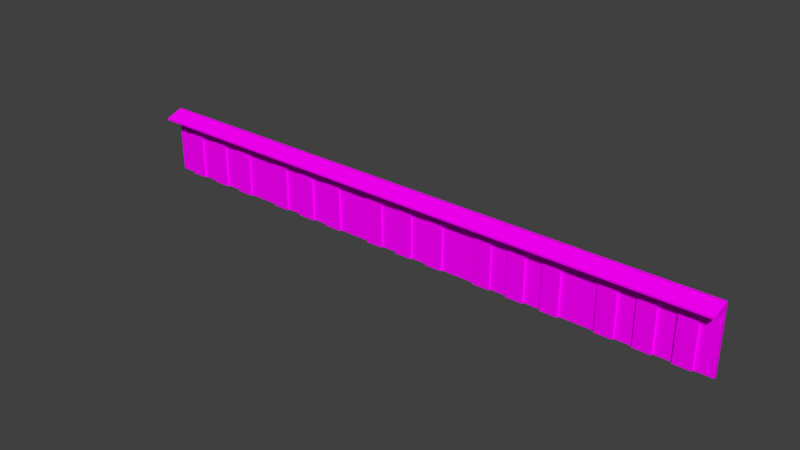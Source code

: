 # Source: stand_v4.blend  (saved by Blender 2.79.0; exported with 4.5.12 LTS)
import bpy
from mathutils import Matrix  # noqa: F401  (used for matrix-valued properties, if any)

bpy.ops.wm.read_factory_settings(use_empty=True)
scene = bpy.context.scene
scene.name = 'Scene'

# ---- collections
col_collection_1 = bpy.data.collections.new('Collection 1'); scene.collection.children.link(col_collection_1)

# ---- images (referenced by path relative to the original .blend; pixels are not part of the script)
import os
ASSET_DIR = os.environ.get("B2B_ASSET_DIR", "")  # directory of the original .blend (textures are referenced by path, not embedded)
HERE = os.path.dirname(os.path.abspath(__file__))  # packed textures are extracted next to this script under _unpacked/

def load_image(name, relpath, width, height, colorspace="sRGB"):
    """Load a texture the original file referenced (path relative to the .blend, or extracted next to this script)."""
    p = next((c for c in (os.path.join(HERE, relpath), os.path.join(ASSET_DIR, relpath)) if relpath and os.path.exists(c)), "")
    if p:
        img = bpy.data.images.load(p, check_existing=True)
        img.name = name
    else:  # same state as the original file: an image datablock whose file is absent (Cycles renders it pink)
        img = bpy.data.images.new(name, width, height)
        img.source = "FILE"
        img.filepath = "//" + (relpath or name)
    img.colorspace_settings.name = colorspace
    return img
img_wood_planks_new_0001_02_preview_jpg = load_image('wood_planks_new_0001_02_preview.jpg', 'wood_planks_new_0001_02_preview.jpg', 1024, 1024, 'sRGB')

# ---- materials (node trees are filled in below, after node groups)
mat_material = bpy.data.materials.new('Material')
mat_material.alpha_threshold = 0.0
mat_material.roughness = 0.5
mat_material.line_color = (0.0, 0.0, 0.0, 1.0)

# ---- material node trees
mat_material.use_nodes = True; mat_material.node_tree.nodes.clear()
_N = mat_material.node_tree.nodes; _L = mat_material.node_tree.links
n0 = _N.new('ShaderNodeOutputMaterial'); n0.name = 'Material Output'; n0.location = (300, 300)
n1 = _N.new('ShaderNodeBsdfDiffuse'); n1.name = 'Diffuse BSDF'; n1.location = (10, 300)
n2 = _N.new('ShaderNodeTexImage'); n2.name = 'Image Texture'; n2.location = (-180, 300)
n2.width = 140
n2.image = img_wood_planks_new_0001_02_preview_jpg
_L.new(n1.outputs[0], n0.inputs[0])
_L.new(n2.outputs[0], n1.inputs[0])
n0.is_active_output = True

# ---- world
world_world = bpy.data.worlds.new('World'); scene.world = world_world
world_world.color = (0.05088, 0.05088, 0.05088)
world_world.use_sun_shadow = False
world_world.sun_shadow_jitter_overblur = 0.0
world_world.cycles.sampling_method = 'MANUAL'

# ---- meshes
me_cube = bpy.data.meshes.new('Cube')
me_cube.from_pydata([(1.0, -0.2173, 0.02175), (1.0, -0.2704, 0.02175), (-1.0, -0.2704, 0.02175), (-1.0, -0.2173, 0.02175), (1.0, -0.2173, 1.0), (1.0, -0.2704, 1.0), (-1.0, -0.2704, 1.0), (-1.0, -0.2173, 1.0), (0.7143, -0.2173, 0.02175), (0.4286, -0.2173, 0.02175), (0.1429, -0.2173, 0.02175), (-0.1429, -0.2173, 0.02175), (-0.4286, -0.2173, 0.02175), (-0.7143, -0.2173, 0.02175), (0.7143, -0.2704, 0.02175), (0.4286, -0.2704, 0.02175), (0.1429, -0.2704, 0.02175), (-0.1429, -0.2704, 0.02175), (-0.4286, -0.2704, 0.02175), (-0.7143, -0.2704, 0.02175), (0.7143, -0.2173, 1.0), (0.4286, -0.2173, 1.0), (0.1429, -0.2173, 1.0), (-0.1429, -0.2173, 1.0), (-0.4286, -0.2173, 1.0), (-0.7143, -0.2173, 1.0), (0.7143, -0.2704, 1.0), (0.4286, -0.2704, 1.0), (0.1429, -0.2704, 1.0), (-0.1429, -0.2704, 1.0), (-0.4286, -0.2704, 1.0), (-0.7143, -0.2704, 1.0), (0.7143, -0.3053, 0.02175), (0.4286, -0.3053, 0.02175), (0.1429, -0.3053, 0.02175), (-0.1429, -0.3053, 0.02175), (-0.4286, -0.3053, 0.02175), (-0.7143, -0.3053, 0.02175), (0.7143, -0.3053, 1.0), (0.4286, -0.3053, 1.0), (0.1429, -0.3053, 1.0), (-0.1429, -0.3053, 1.0), (-0.4286, -0.3053, 1.0), (-0.7143, -0.3053, 1.0), (-0.9997, -0.528, 1.0), (1.0, -0.528, 1.0), (-0.9997, -0.271, 1.127), (1.0, -0.271, 1.127), (-0.9997, -0.528, 1.033), (1.0, -0.528, 1.033), (-0.9997, -0.2175, 1.127), (1.0, -0.2175, 1.127), (3.0, -0.2173, 0.02175), (3.0, -0.2704, 0.02175), (1.0, -0.2704, 0.02175), (1.0, -0.2173, 0.02175), (3.0, -0.2173, 1.0), (3.0, -0.2704, 1.0), (1.0, -0.2704, 1.0), (1.0, -0.2173, 1.0), (2.715, -0.2173, 0.02175), (2.429, -0.2173, 0.02175), (2.143, -0.2173, 0.02175), (1.857, -0.2173, 0.02175), (1.572, -0.2173, 0.02175), (1.286, -0.2173, 0.02175), (2.715, -0.2704, 0.02175), (2.429, -0.2704, 0.02175), (2.143, -0.2704, 0.02175), (1.857, -0.2704, 0.02175), (1.572, -0.2704, 0.02175), (1.286, -0.2704, 0.02175), (2.715, -0.2173, 1.0), (2.429, -0.2173, 1.0), (2.143, -0.2173, 1.0), (1.857, -0.2173, 1.0), (1.572, -0.2173, 1.0), (1.286, -0.2173, 1.0), (2.715, -0.2704, 1.0), (2.429, -0.2704, 1.0), (2.143, -0.2704, 1.0), (1.857, -0.2704, 1.0), (1.572, -0.2704, 1.0), (1.286, -0.2704, 1.0), (2.715, -0.3053, 0.02175), (2.429, -0.3053, 0.02175), (2.143, -0.3053, 0.02175), (1.857, -0.3053, 0.02175), (1.572, -0.3053, 0.02175), (1.286, -0.3053, 0.02175), (2.715, -0.3053, 1.0), (2.429, -0.3053, 1.0), (2.143, -0.3053, 1.0), (1.857, -0.3053, 1.0), (1.572, -0.3053, 1.0), (1.286, -0.3053, 1.0), (1.001, -0.528, 1.0), (3.001, -0.528, 1.0), (1.001, -0.271, 1.127), (3.001, -0.271, 1.127), (1.001, -0.528, 1.033), (3.001, -0.528, 1.033), (1.001, -0.2175, 1.127), (3.001, -0.2175, 1.127), (5.001, -0.2173, 0.02175), (5.001, -0.2704, 0.02175), (3.001, -0.2704, 0.02175), (3.001, -0.2173, 0.02175), (5.001, -0.2173, 1.0), (5.001, -0.2704, 1.0), (3.001, -0.2704, 1.0), (3.001, -0.2173, 1.0), (4.715, -0.2173, 0.02175), (4.429, -0.2173, 0.02175), (4.143, -0.2173, 0.02175), (3.858, -0.2173, 0.02175), (3.572, -0.2173, 0.02175), (3.286, -0.2173, 0.02175), (4.715, -0.2704, 0.02175), (4.429, -0.2704, 0.02175), (4.143, -0.2704, 0.02175), (3.858, -0.2704, 0.02175), (3.572, -0.2704, 0.02175), (3.286, -0.2704, 0.02175), (4.715, -0.2173, 1.0), (4.429, -0.2173, 1.0), (4.143, -0.2173, 1.0), (3.858, -0.2173, 1.0), (3.572, -0.2173, 1.0), (3.286, -0.2173, 1.0), (4.715, -0.2704, 1.0), (4.429, -0.2704, 1.0), (4.143, -0.2704, 1.0), (3.858, -0.2704, 1.0), (3.572, -0.2704, 1.0), (3.286, -0.2704, 1.0), (4.715, -0.3053, 0.02175), (4.429, -0.3053, 0.02175), (4.143, -0.3053, 0.02175), (3.858, -0.3053, 0.02175), (3.572, -0.3053, 0.02175), (3.286, -0.3053, 0.02175), (4.715, -0.3053, 1.0), (4.429, -0.3053, 1.0), (4.143, -0.3053, 1.0), (3.858, -0.3053, 1.0), (3.572, -0.3053, 1.0), (3.286, -0.3053, 1.0), (3.001, -0.528, 1.0), (5.001, -0.528, 1.0), (3.001, -0.271, 1.127), (5.001, -0.271, 1.127), (3.001, -0.528, 1.033), (5.001, -0.528, 1.033), (3.001, -0.2175, 1.127), (5.001, -0.2175, 1.127), (7.001, -0.2173, 0.02175), (7.001, -0.2704, 0.02175), (5.001, -0.2704, 0.02175), (5.001, -0.2173, 0.02175), (7.001, -0.2173, 1.0), (7.001, -0.2704, 1.0), (5.001, -0.2704, 1.0), (5.001, -0.2173, 1.0), (6.715, -0.2173, 0.02175), (6.429, -0.2173, 0.02175), (6.144, -0.2173, 0.02175), (5.858, -0.2173, 0.02175), (5.572, -0.2173, 0.02175), (5.286, -0.2173, 0.02175), (6.715, -0.2704, 0.02175), (6.429, -0.2704, 0.02175), (6.144, -0.2704, 0.02175), (5.858, -0.2704, 0.02175), (5.572, -0.2704, 0.02175), (5.286, -0.2704, 0.02175), (6.715, -0.2173, 1.0), (6.429, -0.2173, 1.0), (6.144, -0.2173, 1.0), (5.858, -0.2173, 1.0), (5.572, -0.2173, 1.0), (5.286, -0.2173, 1.0), (6.715, -0.2704, 1.0), (6.429, -0.2704, 1.0), (6.144, -0.2704, 1.0), (5.858, -0.2704, 1.0), (5.572, -0.2704, 1.0), (5.286, -0.2704, 1.0), (6.715, -0.3053, 0.02175), (6.429, -0.3053, 0.02175), (6.144, -0.3053, 0.02175), (5.858, -0.3053, 0.02175), (5.572, -0.3053, 0.02175), (5.286, -0.3053, 0.02175), (6.715, -0.3053, 1.0), (6.429, -0.3053, 1.0), (6.144, -0.3053, 1.0), (5.858, -0.3053, 1.0), (5.572, -0.3053, 1.0), (5.286, -0.3053, 1.0), (5.001, -0.528, 1.0), (7.001, -0.528, 1.0), (5.001, -0.271, 1.127), (7.001, -0.271, 1.127), (5.001, -0.528, 1.033), (7.001, -0.528, 1.033), (5.001, -0.2175, 1.127), (7.001, -0.2175, 1.127), (9.001, -0.2173, 0.02175), (9.001, -0.2704, 0.02175), (7.001, -0.2704, 0.02175), (7.001, -0.2173, 0.02175), (9.001, -0.2173, 1.0), (9.001, -0.2704, 1.0), (7.001, -0.2704, 1.0), (7.001, -0.2173, 1.0), (8.715, -0.2173, 0.02175), (8.43, -0.2173, 0.02175), (8.144, -0.2173, 0.02175), (7.858, -0.2173, 0.02175), (7.572, -0.2173, 0.02175), (7.287, -0.2173, 0.02175), (8.715, -0.2704, 0.02175), (8.43, -0.2704, 0.02175), (8.144, -0.2704, 0.02175), (7.858, -0.2704, 0.02175), (7.572, -0.2704, 0.02175), (7.287, -0.2704, 0.02175), (8.715, -0.2173, 1.0), (8.43, -0.2173, 1.0), (8.144, -0.2173, 1.0), (7.858, -0.2173, 1.0), (7.572, -0.2173, 1.0), (7.287, -0.2173, 1.0), (8.715, -0.2704, 1.0), (8.43, -0.2704, 1.0), (8.144, -0.2704, 1.0), (7.858, -0.2704, 1.0), (7.572, -0.2704, 1.0), (7.287, -0.2704, 1.0), (8.715, -0.3053, 0.02175), (8.43, -0.3053, 0.02175), (8.144, -0.3053, 0.02175), (7.858, -0.3053, 0.02175), (7.572, -0.3053, 0.02175), (7.287, -0.3053, 0.02175), (8.715, -0.3053, 1.0), (8.43, -0.3053, 1.0), (8.144, -0.3053, 1.0), (7.858, -0.3053, 1.0), (7.572, -0.3053, 1.0), (7.287, -0.3053, 1.0), (7.001, -0.528, 1.0), (9.001, -0.528, 1.0), (7.001, -0.271, 1.127), (9.001, -0.271, 1.127), (7.001, -0.528, 1.033), (9.001, -0.528, 1.033), (7.001, -0.2175, 1.127), (9.001, -0.2175, 1.127)], [], [(13, 19, 2, 3), (25, 7, 6, 31), (0, 4, 5, 1), (19, 31, 6, 2), (2, 6, 7, 3), (25, 13, 3, 7), (4, 0, 8, 20), (20, 8, 9, 21), (21, 9, 10, 22), (22, 10, 11, 23), (23, 11, 12, 24), (24, 12, 13, 25), (1, 5, 26, 14), (17, 16, 34, 35), (15, 27, 28, 16), (26, 27, 39, 38), (17, 29, 30, 18), (16, 28, 40, 34), (4, 20, 26, 5), (20, 21, 27, 26), (21, 22, 28, 27), (22, 23, 29, 28), (23, 24, 30, 29), (24, 25, 31, 30), (0, 1, 14, 8), (8, 14, 15, 9), (9, 15, 16, 10), (10, 16, 17, 11), (11, 17, 18, 12), (12, 18, 19, 13), (32, 38, 39, 33), (34, 40, 41, 35), (36, 42, 43, 37), (29, 17, 35, 41), (30, 31, 43, 42), (14, 26, 38, 32), (18, 30, 42, 36), (15, 14, 32, 33), (27, 15, 33, 39), (28, 29, 41, 40), (19, 18, 36, 37), (31, 19, 37, 43), (6, 7, 4, 5), (46, 47, 51, 50), (4, 7, 50, 51), (44, 45, 49, 48), (5, 4, 51, 47), (6, 44, 48, 46), (7, 6, 46, 50), (45, 5, 47, 49), (48, 49, 47, 46), (44, 6, 5, 45), (65, 71, 54, 55), (77, 59, 58, 83), (52, 56, 57, 53), (71, 83, 58, 54), (54, 58, 59, 55), (77, 65, 55, 59), (56, 52, 60, 72), (72, 60, 61, 73), (73, 61, 62, 74), (74, 62, 63, 75), (75, 63, 64, 76), (76, 64, 65, 77), (53, 57, 78, 66), (69, 68, 86, 87), (67, 79, 80, 68), (78, 79, 91, 90), (69, 81, 82, 70), (68, 80, 92, 86), (56, 72, 78, 57), (72, 73, 79, 78), (73, 74, 80, 79), (74, 75, 81, 80), (75, 76, 82, 81), (76, 77, 83, 82), (52, 53, 66, 60), (60, 66, 67, 61), (61, 67, 68, 62), (62, 68, 69, 63), (63, 69, 70, 64), (64, 70, 71, 65), (84, 90, 91, 85), (86, 92, 93, 87), (88, 94, 95, 89), (81, 69, 87, 93), (82, 83, 95, 94), (66, 78, 90, 84), (70, 82, 94, 88), (67, 66, 84, 85), (79, 67, 85, 91), (80, 81, 93, 92), (71, 70, 88, 89), (83, 71, 89, 95), (58, 59, 56, 57), (98, 99, 103, 102), (56, 59, 102, 103), (96, 97, 101, 100), (57, 56, 103, 99), (58, 96, 100, 98), (59, 58, 98, 102), (97, 57, 99, 101), (100, 101, 99, 98), (96, 58, 57, 97), (117, 123, 106, 107), (129, 111, 110, 135), (104, 108, 109, 105), (123, 135, 110, 106), (106, 110, 111, 107), (129, 117, 107, 111), (108, 104, 112, 124), (124, 112, 113, 125), (125, 113, 114, 126), (126, 114, 115, 127), (127, 115, 116, 128), (128, 116, 117, 129), (105, 109, 130, 118), (121, 120, 138, 139), (119, 131, 132, 120), (130, 131, 143, 142), (121, 133, 134, 122), (120, 132, 144, 138), (108, 124, 130, 109), (124, 125, 131, 130), (125, 126, 132, 131), (126, 127, 133, 132), (127, 128, 134, 133), (128, 129, 135, 134), (104, 105, 118, 112), (112, 118, 119, 113), (113, 119, 120, 114), (114, 120, 121, 115), (115, 121, 122, 116), (116, 122, 123, 117), (136, 142, 143, 137), (138, 144, 145, 139), (140, 146, 147, 141), (133, 121, 139, 145), (134, 135, 147, 146), (118, 130, 142, 136), (122, 134, 146, 140), (119, 118, 136, 137), (131, 119, 137, 143), (132, 133, 145, 144), (123, 122, 140, 141), (135, 123, 141, 147), (110, 111, 108, 109), (150, 151, 155, 154), (108, 111, 154, 155), (148, 149, 153, 152), (109, 108, 155, 151), (110, 148, 152, 150), (111, 110, 150, 154), (149, 109, 151, 153), (152, 153, 151, 150), (148, 110, 109, 149), (169, 175, 158, 159), (181, 163, 162, 187), (156, 160, 161, 157), (175, 187, 162, 158), (158, 162, 163, 159), (181, 169, 159, 163), (160, 156, 164, 176), (176, 164, 165, 177), (177, 165, 166, 178), (178, 166, 167, 179), (179, 167, 168, 180), (180, 168, 169, 181), (157, 161, 182, 170), (173, 172, 190, 191), (171, 183, 184, 172), (182, 183, 195, 194), (173, 185, 186, 174), (172, 184, 196, 190), (160, 176, 182, 161), (176, 177, 183, 182), (177, 178, 184, 183), (178, 179, 185, 184), (179, 180, 186, 185), (180, 181, 187, 186), (156, 157, 170, 164), (164, 170, 171, 165), (165, 171, 172, 166), (166, 172, 173, 167), (167, 173, 174, 168), (168, 174, 175, 169), (188, 194, 195, 189), (190, 196, 197, 191), (192, 198, 199, 193), (185, 173, 191, 197), (186, 187, 199, 198), (170, 182, 194, 188), (174, 186, 198, 192), (171, 170, 188, 189), (183, 171, 189, 195), (184, 185, 197, 196), (175, 174, 192, 193), (187, 175, 193, 199), (162, 163, 160, 161), (202, 203, 207, 206), (160, 163, 206, 207), (200, 201, 205, 204), (161, 160, 207, 203), (162, 200, 204, 202), (163, 162, 202, 206), (201, 161, 203, 205), (204, 205, 203, 202), (200, 162, 161, 201), (221, 227, 210, 211), (233, 215, 214, 239), (208, 212, 213, 209), (227, 239, 214, 210), (210, 214, 215, 211), (233, 221, 211, 215), (212, 208, 216, 228), (228, 216, 217, 229), (229, 217, 218, 230), (230, 218, 219, 231), (231, 219, 220, 232), (232, 220, 221, 233), (209, 213, 234, 222), (225, 224, 242, 243), (223, 235, 236, 224), (234, 235, 247, 246), (225, 237, 238, 226), (224, 236, 248, 242), (212, 228, 234, 213), (228, 229, 235, 234), (229, 230, 236, 235), (230, 231, 237, 236), (231, 232, 238, 237), (232, 233, 239, 238), (208, 209, 222, 216), (216, 222, 223, 217), (217, 223, 224, 218), (218, 224, 225, 219), (219, 225, 226, 220), (220, 226, 227, 221), (240, 246, 247, 241), (242, 248, 249, 243), (244, 250, 251, 245), (237, 225, 243, 249), (238, 239, 251, 250), (222, 234, 246, 240), (226, 238, 250, 244), (223, 222, 240, 241), (235, 223, 241, 247), (236, 237, 249, 248), (227, 226, 244, 245), (239, 227, 245, 251), (214, 215, 212, 213), (254, 255, 259, 258), (212, 215, 258, 259), (252, 253, 257, 256), (213, 212, 259, 255), (214, 252, 256, 254), (215, 214, 254, 258), (253, 213, 255, 257), (256, 257, 255, 254), (252, 214, 213, 253)])
_uv = me_cube.uv_layers.new(name='UVMap')
_uv.uv.foreach_set('vector', [0.6324, 0.552, 0.7329, 0.552, 0.7329, 0.644, 0.6324, 0.644, 0.8535, 0.552, 0.8535, 0.644, 0.7531, 0.644, 0.7531, 0.552, 0.1744, 0.644, 0.1749, 0.959, 0.07443, 0.9592, 0.07389, 0.6442, 0.8677, 0.8754, 0.8677, 0.3831, 0.9967, 0.3831, 0.9967, 0.8754, 0.5314, 0.9998, 0.5319, 0.6848, 0.6324, 0.685, 0.6319, 1.0, 3.444e-08, 0.552, 0.2826, 0.552, 0.2826, 0.644, 1.722e-08, 0.644, 5.166e-08, 0.0, 0.2826, 1.535e-07, 0.2826, 0.092, 1.722e-08, 0.092, 1.722e-08, 0.092, 0.2826, 0.092, 0.2826, 0.184, 0.0, 0.184, 0.0, 0.184, 0.2826, 0.184, 0.2826, 0.276, 3.444e-08, 0.276, 3.444e-08, 0.276, 0.2826, 0.276, 0.2826, 0.368, 3.444e-08, 0.368, 3.444e-08, 0.368, 0.2826, 0.368, 0.2826, 0.46, 5.166e-08, 0.46, 5.166e-08, 0.46, 0.2826, 0.46, 0.2826, 0.552, 3.444e-08, 0.552, -0.001392, 0.8753, -0.001392, 0.3829, 0.1276, 0.3829, 0.1276, 0.8753, 0.7329, 0.368, 0.7329, 0.276, 0.743, 0.276, 0.743, 0.368, 0.2328, 0.8735, 0.2328, 0.3811, 0.3618, 0.3811, 0.3618, 0.8735, 0.7531, 0.092, 0.7531, 0.184, 0.743, 0.184, 0.743, 0.092, 0.4233, 0.8744, 0.4233, 0.3821, 0.5523, 0.3821, 0.5523, 0.8744, 0.5949, 0.8806, 0.004377, 0.8806, 0.004377, 0.8617, 0.5949, 0.8617, 0.8535, 0.0, 0.8535, 0.092, 0.7531, 0.092, 0.7531, 3.647e-07, 0.8535, 0.092, 0.8535, 0.184, 0.7531, 0.184, 0.7531, 0.092, 0.8535, 0.184, 0.8535, 0.276, 0.7531, 0.276, 0.7531, 0.184, 0.8535, 0.276, 0.8535, 0.368, 0.7531, 0.368, 0.7531, 0.276, 0.8535, 0.368, 0.8535, 0.46, 0.7531, 0.46, 0.7531, 0.368, 0.8535, 0.46, 0.8535, 0.552, 0.7531, 0.552, 0.7531, 0.46, 0.6324, 0.0, 0.7329, 0.0, 0.7329, 0.092, 0.6324, 0.092, 0.6324, 0.092, 0.7329, 0.092, 0.7329, 0.184, 0.6324, 0.184, 0.6324, 0.184, 0.7329, 0.184, 0.7329, 0.276, 0.6324, 0.276, 0.6324, 0.276, 0.7329, 0.276, 0.7329, 0.368, 0.6324, 0.368, 0.6324, 0.368, 0.7329, 0.368, 0.7329, 0.46, 0.6324, 0.46, 0.6324, 0.46, 0.7329, 0.46, 0.7329, 0.552, 0.6324, 0.552, 0.9995, 0.8742, 0.5105, 0.8742, 0.5105, 0.7513, 0.9995, 0.7513, 0.9997, 0.3733, 0.5081, 0.3733, 0.5081, 0.2508, 0.9997, 0.2508, 0.9998, 0.6233, 0.5081, 0.6233, 0.5081, 0.4984, 0.9998, 0.4984, 0.5949, 0.7976, 0.004377, 0.7976, 0.004377, 0.7787, 0.5949, 0.7787, 0.7531, 0.46, 0.7531, 0.552, 0.743, 0.552, 0.743, 0.46, 0.004377, 0.7413, 0.5949, 0.7413, 0.5949, 0.7603, 0.004377, 0.7603, 0.004377, 0.7976, 0.5949, 0.7976, 0.5949, 0.8166, 0.004377, 0.8166, 0.7329, 0.184, 0.7329, 0.092, 0.743, 0.092, 0.743, 0.184, 0.5949, 0.8523, 0.004377, 0.8523, 0.004377, 0.8334, 0.5949, 0.8334, 0.7531, 0.276, 0.7531, 0.368, 0.743, 0.368, 0.743, 0.276, 0.7329, 0.552, 0.7329, 0.46, 0.743, 0.46, 0.743, 0.552, 0.5949, 0.7413, 0.004377, 0.7413, 0.004377, 0.7224, 0.5949, 0.7224, 0.3831, 0.6441, 0.2826, 0.6441, 0.2826, 8.322e-05, 0.3831, 8.359e-05, 0.8478, 0.3669, 0.1433, 0.3669, 0.1433, 0.2571, 0.8478, 0.2571, 0.9728, 8.318e-05, 0.9728, 0.6441, 0.9361, 0.644, 0.9361, 0.0, 0.00177, 0.5367, 0.9925, 0.5367, 0.9925, 0.5861, 0.00177, 0.5861, 0.07443, 0.9592, 0.1749, 0.959, 0.1749, 1.0, 0.07459, 0.9942, 0.5319, 0.6848, 0.4575, 0.6845, 0.4576, 0.6542, 0.5321, 0.6498, 0.6324, 0.685, 0.5319, 0.6848, 0.5321, 0.6498, 0.6324, 0.644, 0.1538, 0.7658, 0.3603, 0.7649, 0.3608, 0.8618, 0.154, 0.8498, 0.9451, 0.36, 0.05777, 0.36, 0.05777, 0.2573, 0.9451, 0.2573, 0.4575, 0.644, 0.3831, 0.6441, 0.3831, 8.359e-05, 0.4575, 0.0, 0.6324, 0.552, 0.7329, 0.552, 0.7329, 0.644, 0.6324, 0.644, 0.8535, 0.552, 0.8535, 0.644, 0.7531, 0.644, 0.7531, 0.552, 0.1744, 0.644, 0.1749, 0.959, 0.07443, 0.9592, 0.07389, 0.6442, 0.8677, 0.8754, 0.8677, 0.3831, 0.9967, 0.3831, 0.9967, 0.8754, 0.5314, 0.9998, 0.5319, 0.6848, 0.6324, 0.685, 0.6319, 1.0, 3.444e-08, 0.552, 0.2826, 0.552, 0.2826, 0.644, 1.722e-08, 0.644, 5.166e-08, 0.0, 0.2826, 1.535e-07, 0.2826, 0.092, 1.722e-08, 0.092, 1.722e-08, 0.092, 0.2826, 0.092, 0.2826, 0.184, 0.0, 0.184, 0.0, 0.184, 0.2826, 0.184, 0.2826, 0.276, 3.444e-08, 0.276, 3.444e-08, 0.276, 0.2826, 0.276, 0.2826, 0.368, 3.444e-08, 0.368, 3.444e-08, 0.368, 0.2826, 0.368, 0.2826, 0.46, 5.166e-08, 0.46, 5.166e-08, 0.46, 0.2826, 0.46, 0.2826, 0.552, 3.444e-08, 0.552, -0.001392, 0.8753, -0.001392, 0.3829, 0.1276, 0.3829, 0.1276, 0.8753, 0.7329, 0.368, 0.7329, 0.276, 0.743, 0.276, 0.743, 0.368, 0.2328, 0.8735, 0.2328, 0.3811, 0.3618, 0.3811, 0.3618, 0.8735, 0.7531, 0.092, 0.7531, 0.184, 0.743, 0.184, 0.743, 0.092, 0.4233, 0.8744, 0.4233, 0.3821, 0.5523, 0.3821, 0.5523, 0.8744, 0.5949, 0.8806, 0.004377, 0.8806, 0.004377, 0.8617, 0.5949, 0.8617, 0.8535, 0.0, 0.8535, 0.092, 0.7531, 0.092, 0.7531, 3.647e-07, 0.8535, 0.092, 0.8535, 0.184, 0.7531, 0.184, 0.7531, 0.092, 0.8535, 0.184, 0.8535, 0.276, 0.7531, 0.276, 0.7531, 0.184, 0.8535, 0.276, 0.8535, 0.368, 0.7531, 0.368, 0.7531, 0.276, 0.8535, 0.368, 0.8535, 0.46, 0.7531, 0.46, 0.7531, 0.368, 0.8535, 0.46, 0.8535, 0.552, 0.7531, 0.552, 0.7531, 0.46, 0.6324, 0.0, 0.7329, 0.0, 0.7329, 0.092, 0.6324, 0.092, 0.6324, 0.092, 0.7329, 0.092, 0.7329, 0.184, 0.6324, 0.184, 0.6324, 0.184, 0.7329, 0.184, 0.7329, 0.276, 0.6324, 0.276, 0.6324, 0.276, 0.7329, 0.276, 0.7329, 0.368, 0.6324, 0.368, 0.6324, 0.368, 0.7329, 0.368, 0.7329, 0.46, 0.6324, 0.46, 0.6324, 0.46, 0.7329, 0.46, 0.7329, 0.552, 0.6324, 0.552, 0.9995, 0.8742, 0.5105, 0.8742, 0.5105, 0.7513, 0.9995, 0.7513, 0.9997, 0.3733, 0.5081, 0.3733, 0.5081, 0.2508, 0.9997, 0.2508, 0.9998, 0.6233, 0.5081, 0.6233, 0.5081, 0.4984, 0.9998, 0.4984, 0.5949, 0.7976, 0.004377, 0.7976, 0.004377, 0.7787, 0.5949, 0.7787, 0.7531, 0.46, 0.7531, 0.552, 0.743, 0.552, 0.743, 0.46, 0.004377, 0.7413, 0.5949, 0.7413, 0.5949, 0.7603, 0.004377, 0.7603, 0.004377, 0.7976, 0.5949, 0.7976, 0.5949, 0.8166, 0.004377, 0.8166, 0.7329, 0.184, 0.7329, 0.092, 0.743, 0.092, 0.743, 0.184, 0.5949, 0.8523, 0.004377, 0.8523, 0.004377, 0.8334, 0.5949, 0.8334, 0.7531, 0.276, 0.7531, 0.368, 0.743, 0.368, 0.743, 0.276, 0.7329, 0.552, 0.7329, 0.46, 0.743, 0.46, 0.743, 0.552, 0.5949, 0.7413, 0.004377, 0.7413, 0.004377, 0.7224, 0.5949, 0.7224, 0.3831, 0.6441, 0.2826, 0.6441, 0.2826, 8.322e-05, 0.3831, 8.359e-05, 0.8478, 0.3669, 0.1433, 0.3669, 0.1433, 0.2571, 0.8478, 0.2571, 0.9728, 8.318e-05, 0.9728, 0.6441, 0.9361, 0.644, 0.9361, 0.0, 0.00177, 0.5367, 0.9925, 0.5367, 0.9925, 0.5861, 0.00177, 0.5861, 0.07443, 0.9592, 0.1749, 0.959, 0.1749, 1.0, 0.07459, 0.9942, 0.5319, 0.6848, 0.4575, 0.6845, 0.4576, 0.6542, 0.5321, 0.6498, 0.6324, 0.685, 0.5319, 0.6848, 0.5321, 0.6498, 0.6324, 0.644, 0.1538, 0.7658, 0.3603, 0.7649, 0.3608, 0.8618, 0.154, 0.8498, 0.9451, 0.36, 0.05777, 0.36, 0.05777, 0.2573, 0.9451, 0.2573, 0.4575, 0.644, 0.3831, 0.6441, 0.3831, 8.359e-05, 0.4575, 0.0, 0.6324, 0.552, 0.7329, 0.552, 0.7329, 0.644, 0.6324, 0.644, 0.8535, 0.552, 0.8535, 0.644, 0.7531, 0.644, 0.7531, 0.552, 0.1744, 0.644, 0.1749, 0.959, 0.07443, 0.9592, 0.07389, 0.6442, 0.8677, 0.8754, 0.8677, 0.3831, 0.9967, 0.3831, 0.9967, 0.8754, 0.5314, 0.9998, 0.5319, 0.6848, 0.6324, 0.685, 0.6319, 1.0, 3.444e-08, 0.552, 0.2826, 0.552, 0.2826, 0.644, 1.722e-08, 0.644, 5.166e-08, 0.0, 0.2826, 1.535e-07, 0.2826, 0.092, 1.722e-08, 0.092, 1.722e-08, 0.092, 0.2826, 0.092, 0.2826, 0.184, 0.0, 0.184, 0.0, 0.184, 0.2826, 0.184, 0.2826, 0.276, 3.444e-08, 0.276, 3.444e-08, 0.276, 0.2826, 0.276, 0.2826, 0.368, 3.444e-08, 0.368, 3.444e-08, 0.368, 0.2826, 0.368, 0.2826, 0.46, 5.166e-08, 0.46, 5.166e-08, 0.46, 0.2826, 0.46, 0.2826, 0.552, 3.444e-08, 0.552, -0.001392, 0.8753, -0.001392, 0.3829, 0.1276, 0.3829, 0.1276, 0.8753, 0.7329, 0.368, 0.7329, 0.276, 0.743, 0.276, 0.743, 0.368, 0.2328, 0.8735, 0.2328, 0.3811, 0.3618, 0.3811, 0.3618, 0.8735, 0.7531, 0.092, 0.7531, 0.184, 0.743, 0.184, 0.743, 0.092, 0.4233, 0.8744, 0.4233, 0.3821, 0.5523, 0.3821, 0.5523, 0.8744, 0.5949, 0.8806, 0.004377, 0.8806, 0.004377, 0.8617, 0.5949, 0.8617, 0.8535, 0.0, 0.8535, 0.092, 0.7531, 0.092, 0.7531, 3.647e-07, 0.8535, 0.092, 0.8535, 0.184, 0.7531, 0.184, 0.7531, 0.092, 0.8535, 0.184, 0.8535, 0.276, 0.7531, 0.276, 0.7531, 0.184, 0.8535, 0.276, 0.8535, 0.368, 0.7531, 0.368, 0.7531, 0.276, 0.8535, 0.368, 0.8535, 0.46, 0.7531, 0.46, 0.7531, 0.368, 0.8535, 0.46, 0.8535, 0.552, 0.7531, 0.552, 0.7531, 0.46, 0.6324, 0.0, 0.7329, 0.0, 0.7329, 0.092, 0.6324, 0.092, 0.6324, 0.092, 0.7329, 0.092, 0.7329, 0.184, 0.6324, 0.184, 0.6324, 0.184, 0.7329, 0.184, 0.7329, 0.276, 0.6324, 0.276, 0.6324, 0.276, 0.7329, 0.276, 0.7329, 0.368, 0.6324, 0.368, 0.6324, 0.368, 0.7329, 0.368, 0.7329, 0.46, 0.6324, 0.46, 0.6324, 0.46, 0.7329, 0.46, 0.7329, 0.552, 0.6324, 0.552, 0.9995, 0.8742, 0.5105, 0.8742, 0.5105, 0.7513, 0.9995, 0.7513, 0.9997, 0.3733, 0.5081, 0.3733, 0.5081, 0.2508, 0.9997, 0.2508, 0.9998, 0.6233, 0.5081, 0.6233, 0.5081, 0.4984, 0.9998, 0.4984, 0.5949, 0.7976, 0.004377, 0.7976, 0.004377, 0.7787, 0.5949, 0.7787, 0.7531, 0.46, 0.7531, 0.552, 0.743, 0.552, 0.743, 0.46, 0.004377, 0.7413, 0.5949, 0.7413, 0.5949, 0.7603, 0.004377, 0.7603, 0.004377, 0.7976, 0.5949, 0.7976, 0.5949, 0.8166, 0.004377, 0.8166, 0.7329, 0.184, 0.7329, 0.092, 0.743, 0.092, 0.743, 0.184, 0.5949, 0.8523, 0.004377, 0.8523, 0.004377, 0.8334, 0.5949, 0.8334, 0.7531, 0.276, 0.7531, 0.368, 0.743, 0.368, 0.743, 0.276, 0.7329, 0.552, 0.7329, 0.46, 0.743, 0.46, 0.743, 0.552, 0.5949, 0.7413, 0.004377, 0.7413, 0.004377, 0.7224, 0.5949, 0.7224, 0.3831, 0.6441, 0.2826, 0.6441, 0.2826, 8.322e-05, 0.3831, 8.359e-05, 0.8478, 0.3669, 0.1433, 0.3669, 0.1433, 0.2571, 0.8478, 0.2571, 0.9728, 8.318e-05, 0.9728, 0.6441, 0.9361, 0.644, 0.9361, 0.0, 0.00177, 0.5367, 0.9925, 0.5367, 0.9925, 0.5861, 0.00177, 0.5861, 0.07443, 0.9592, 0.1749, 0.959, 0.1749, 1.0, 0.07459, 0.9942, 0.5319, 0.6848, 0.4575, 0.6845, 0.4576, 0.6542, 0.5321, 0.6498, 0.6324, 0.685, 0.5319, 0.6848, 0.5321, 0.6498, 0.6324, 0.644, 0.1538, 0.7658, 0.3603, 0.7649, 0.3608, 0.8618, 0.154, 0.8498, 0.9451, 0.36, 0.05777, 0.36, 0.05777, 0.2573, 0.9451, 0.2573, 0.4575, 0.644, 0.3831, 0.6441, 0.3831, 8.359e-05, 0.4575, 0.0, 0.6324, 0.552, 0.7329, 0.552, 0.7329, 0.644, 0.6324, 0.644, 0.8535, 0.552, 0.8535, 0.644, 0.7531, 0.644, 0.7531, 0.552, 0.1744, 0.644, 0.1749, 0.959, 0.07443, 0.9592, 0.07389, 0.6442, 0.8677, 0.8754, 0.8677, 0.3831, 0.9967, 0.3831, 0.9967, 0.8754, 0.5314, 0.9998, 0.5319, 0.6848, 0.6324, 0.685, 0.6319, 1.0, 3.444e-08, 0.552, 0.2826, 0.552, 0.2826, 0.644, 1.722e-08, 0.644, 5.166e-08, 0.0, 0.2826, 1.535e-07, 0.2826, 0.092, 1.722e-08, 0.092, 1.722e-08, 0.092, 0.2826, 0.092, 0.2826, 0.184, 0.0, 0.184, 0.0, 0.184, 0.2826, 0.184, 0.2826, 0.276, 3.444e-08, 0.276, 3.444e-08, 0.276, 0.2826, 0.276, 0.2826, 0.368, 3.444e-08, 0.368, 3.444e-08, 0.368, 0.2826, 0.368, 0.2826, 0.46, 5.166e-08, 0.46, 5.166e-08, 0.46, 0.2826, 0.46, 0.2826, 0.552, 3.444e-08, 0.552, -0.001392, 0.8753, -0.001392, 0.3829, 0.1276, 0.3829, 0.1276, 0.8753, 0.7329, 0.368, 0.7329, 0.276, 0.743, 0.276, 0.743, 0.368, 0.2328, 0.8735, 0.2328, 0.3811, 0.3618, 0.3811, 0.3618, 0.8735, 0.7531, 0.092, 0.7531, 0.184, 0.743, 0.184, 0.743, 0.092, 0.4233, 0.8744, 0.4233, 0.3821, 0.5523, 0.3821, 0.5523, 0.8744, 0.5949, 0.8806, 0.004377, 0.8806, 0.004377, 0.8617, 0.5949, 0.8617, 0.8535, 0.0, 0.8535, 0.092, 0.7531, 0.092, 0.7531, 3.647e-07, 0.8535, 0.092, 0.8535, 0.184, 0.7531, 0.184, 0.7531, 0.092, 0.8535, 0.184, 0.8535, 0.276, 0.7531, 0.276, 0.7531, 0.184, 0.8535, 0.276, 0.8535, 0.368, 0.7531, 0.368, 0.7531, 0.276, 0.8535, 0.368, 0.8535, 0.46, 0.7531, 0.46, 0.7531, 0.368, 0.8535, 0.46, 0.8535, 0.552, 0.7531, 0.552, 0.7531, 0.46, 0.6324, 0.0, 0.7329, 0.0, 0.7329, 0.092, 0.6324, 0.092, 0.6324, 0.092, 0.7329, 0.092, 0.7329, 0.184, 0.6324, 0.184, 0.6324, 0.184, 0.7329, 0.184, 0.7329, 0.276, 0.6324, 0.276, 0.6324, 0.276, 0.7329, 0.276, 0.7329, 0.368, 0.6324, 0.368, 0.6324, 0.368, 0.7329, 0.368, 0.7329, 0.46, 0.6324, 0.46, 0.6324, 0.46, 0.7329, 0.46, 0.7329, 0.552, 0.6324, 0.552, 0.9995, 0.8742, 0.5105, 0.8742, 0.5105, 0.7513, 0.9995, 0.7513, 0.9997, 0.3733, 0.5081, 0.3733, 0.5081, 0.2508, 0.9997, 0.2508, 0.9998, 0.6233, 0.5081, 0.6233, 0.5081, 0.4984, 0.9998, 0.4984, 0.5949, 0.7976, 0.004377, 0.7976, 0.004377, 0.7787, 0.5949, 0.7787, 0.7531, 0.46, 0.7531, 0.552, 0.743, 0.552, 0.743, 0.46, 0.004377, 0.7413, 0.5949, 0.7413, 0.5949, 0.7603, 0.004377, 0.7603, 0.004377, 0.7976, 0.5949, 0.7976, 0.5949, 0.8166, 0.004377, 0.8166, 0.7329, 0.184, 0.7329, 0.092, 0.743, 0.092, 0.743, 0.184, 0.5949, 0.8523, 0.004377, 0.8523, 0.004377, 0.8334, 0.5949, 0.8334, 0.7531, 0.276, 0.7531, 0.368, 0.743, 0.368, 0.743, 0.276, 0.7329, 0.552, 0.7329, 0.46, 0.743, 0.46, 0.743, 0.552, 0.5949, 0.7413, 0.004377, 0.7413, 0.004377, 0.7224, 0.5949, 0.7224, 0.3831, 0.6441, 0.2826, 0.6441, 0.2826, 8.322e-05, 0.3831, 8.359e-05, 0.8478, 0.3669, 0.1433, 0.3669, 0.1433, 0.2571, 0.8478, 0.2571, 0.9728, 8.318e-05, 0.9728, 0.6441, 0.9361, 0.644, 0.9361, 0.0, 0.00177, 0.5367, 0.9925, 0.5367, 0.9925, 0.5861, 0.00177, 0.5861, 0.07443, 0.9592, 0.1749, 0.959, 0.1749, 1.0, 0.07459, 0.9942, 0.5319, 0.6848, 0.4575, 0.6845, 0.4576, 0.6542, 0.5321, 0.6498, 0.6324, 0.685, 0.5319, 0.6848, 0.5321, 0.6498, 0.6324, 0.644, 0.1538, 0.7658, 0.3603, 0.7649, 0.3608, 0.8618, 0.154, 0.8498, 0.9451, 0.36, 0.05777, 0.36, 0.05777, 0.2573, 0.9451, 0.2573, 0.4575, 0.644, 0.3831, 0.6441, 0.3831, 8.359e-05, 0.4575, 0.0, 0.6324, 0.552, 0.7329, 0.552, 0.7329, 0.644, 0.6324, 0.644, 0.8535, 0.552, 0.8535, 0.644, 0.7531, 0.644, 0.7531, 0.552, 0.1744, 0.644, 0.1749, 0.959, 0.07443, 0.9592, 0.07389, 0.6442, 0.8677, 0.8754, 0.8677, 0.3831, 0.9967, 0.3831, 0.9967, 0.8754, 0.5314, 0.9998, 0.5319, 0.6848, 0.6324, 0.685, 0.6319, 1.0, 3.444e-08, 0.552, 0.2826, 0.552, 0.2826, 0.644, 1.722e-08, 0.644, 5.166e-08, 0.0, 0.2826, 1.535e-07, 0.2826, 0.092, 1.722e-08, 0.092, 1.722e-08, 0.092, 0.2826, 0.092, 0.2826, 0.184, 0.0, 0.184, 0.0, 0.184, 0.2826, 0.184, 0.2826, 0.276, 3.444e-08, 0.276, 3.444e-08, 0.276, 0.2826, 0.276, 0.2826, 0.368, 3.444e-08, 0.368, 3.444e-08, 0.368, 0.2826, 0.368, 0.2826, 0.46, 5.166e-08, 0.46, 5.166e-08, 0.46, 0.2826, 0.46, 0.2826, 0.552, 3.444e-08, 0.552, -0.001392, 0.8753, -0.001392, 0.3829, 0.1276, 0.3829, 0.1276, 0.8753, 0.7329, 0.368, 0.7329, 0.276, 0.743, 0.276, 0.743, 0.368, 0.2328, 0.8735, 0.2328, 0.3811, 0.3618, 0.3811, 0.3618, 0.8735, 0.7531, 0.092, 0.7531, 0.184, 0.743, 0.184, 0.743, 0.092, 0.4233, 0.8744, 0.4233, 0.3821, 0.5523, 0.3821, 0.5523, 0.8744, 0.5949, 0.8806, 0.004377, 0.8806, 0.004377, 0.8617, 0.5949, 0.8617, 0.8535, 0.0, 0.8535, 0.092, 0.7531, 0.092, 0.7531, 3.647e-07, 0.8535, 0.092, 0.8535, 0.184, 0.7531, 0.184, 0.7531, 0.092, 0.8535, 0.184, 0.8535, 0.276, 0.7531, 0.276, 0.7531, 0.184, 0.8535, 0.276, 0.8535, 0.368, 0.7531, 0.368, 0.7531, 0.276, 0.8535, 0.368, 0.8535, 0.46, 0.7531, 0.46, 0.7531, 0.368, 0.8535, 0.46, 0.8535, 0.552, 0.7531, 0.552, 0.7531, 0.46, 0.6324, 0.0, 0.7329, 0.0, 0.7329, 0.092, 0.6324, 0.092, 0.6324, 0.092, 0.7329, 0.092, 0.7329, 0.184, 0.6324, 0.184, 0.6324, 0.184, 0.7329, 0.184, 0.7329, 0.276, 0.6324, 0.276, 0.6324, 0.276, 0.7329, 0.276, 0.7329, 0.368, 0.6324, 0.368, 0.6324, 0.368, 0.7329, 0.368, 0.7329, 0.46, 0.6324, 0.46, 0.6324, 0.46, 0.7329, 0.46, 0.7329, 0.552, 0.6324, 0.552, 0.9995, 0.8742, 0.5105, 0.8742, 0.5105, 0.7513, 0.9995, 0.7513, 0.9997, 0.3733, 0.5081, 0.3733, 0.5081, 0.2508, 0.9997, 0.2508, 0.9998, 0.6233, 0.5081, 0.6233, 0.5081, 0.4984, 0.9998, 0.4984, 0.5949, 0.7976, 0.004377, 0.7976, 0.004377, 0.7787, 0.5949, 0.7787, 0.7531, 0.46, 0.7531, 0.552, 0.743, 0.552, 0.743, 0.46, 0.004377, 0.7413, 0.5949, 0.7413, 0.5949, 0.7603, 0.004377, 0.7603, 0.004377, 0.7976, 0.5949, 0.7976, 0.5949, 0.8166, 0.004377, 0.8166, 0.7329, 0.184, 0.7329, 0.092, 0.743, 0.092, 0.743, 0.184, 0.5949, 0.8523, 0.004377, 0.8523, 0.004377, 0.8334, 0.5949, 0.8334, 0.7531, 0.276, 0.7531, 0.368, 0.743, 0.368, 0.743, 0.276, 0.7329, 0.552, 0.7329, 0.46, 0.743, 0.46, 0.743, 0.552, 0.5949, 0.7413, 0.004377, 0.7413, 0.004377, 0.7224, 0.5949, 0.7224, 0.3831, 0.6441, 0.2826, 0.6441, 0.2826, 8.322e-05, 0.3831, 8.359e-05, 0.8478, 0.3669, 0.1433, 0.3669, 0.1433, 0.2571, 0.8478, 0.2571, 0.9728, 8.318e-05, 0.9728, 0.6441, 0.9361, 0.644, 0.9361, 0.0, 0.00177, 0.5367, 0.9925, 0.5367, 0.9925, 0.5861, 0.00177, 0.5861, 0.07443, 0.9592, 0.1749, 0.959, 0.1749, 1.0, 0.07459, 0.9942, 0.5319, 0.6848, 0.4575, 0.6845, 0.4576, 0.6542, 0.5321, 0.6498, 0.6324, 0.685, 0.5319, 0.6848, 0.5321, 0.6498, 0.6324, 0.644, 0.1538, 0.7658, 0.3603, 0.7649, 0.3608, 0.8618, 0.154, 0.8498, 0.9451, 0.36, 0.05777, 0.36, 0.05777, 0.2573, 0.9451, 0.2573, 0.4575, 0.644, 0.3831, 0.6441, 0.3831, 8.359e-05, 0.4575, 0.0])
me_cube.materials.append(mat_material)
me_cube.use_remesh_preserve_volume = False
me_cube.use_remesh_preserve_attributes = False
me_cube.use_mirror_vertex_groups = False
me_cube.update()

# ---- objects
ob_cube = bpy.data.objects.new('Cube', me_cube)

# ---- transforms, parenting, visibility, modifiers, constraints
ob_cube.location = (0.0, 0.0, 0.0)
ob_cube.lock_rotations_4d = False
ob_cube.empty_display_type = 'ARROWS'
ob_cube.lineart.crease_threshold = 0.0

# ---- collection membership
col_collection_1.objects.link(ob_cube)

# ---- scene / render settings (as saved in the file)
scene.frame_start = 1; scene.frame_end = 250; scene.frame_set(1)
scene.render.engine = 'CYCLES'
scene.render.resolution_percentage = 50
scene.render.dither_intensity = 0.0
scene.cycles.use_denoising = False
scene.cycles.samples = 128
scene.cycles.sampling_pattern = 'TABULATED_SOBOL'
scene.cycles.use_adaptive_sampling = False
scene.cycles.use_light_tree = False
scene.cycles.blur_glossy = 0.0
scene.cycles.sample_clamp_indirect = 0.0
scene.view_settings.view_transform = 'Standard'
bpy.context.view_layer.update()

# ---- added for rendering (the .blend has no active camera and no usable light): camera, sun
cam_auto = bpy.data.cameras.new('AutoCamera')
cam_auto.lens = 50.0
cam_auto.sensor_width = 36.0
cam_auto.clip_end = 1000.0
ob_auto_camera = bpy.data.objects.new('AutoCamera', cam_auto)
scene.collection.objects.link(ob_auto_camera)
ob_auto_camera.location = (13.3149, -11.5497, 8.0259)
ob_auto_camera.rotation_euler = (1.09748, -7.21219e-08, 0.694738)
scene.camera = ob_auto_camera
light_auto_sun = bpy.data.lights.new('AutoSun', 'SUN')
light_auto_sun.energy = 3.0
light_auto_sun.angle = 0.0523599
ob_auto_sun = bpy.data.objects.new('AutoSun', light_auto_sun)
scene.collection.objects.link(ob_auto_sun)
ob_auto_sun.rotation_euler = (0.872665, 0.174533, 0.523599)
bpy.context.view_layer.update()
